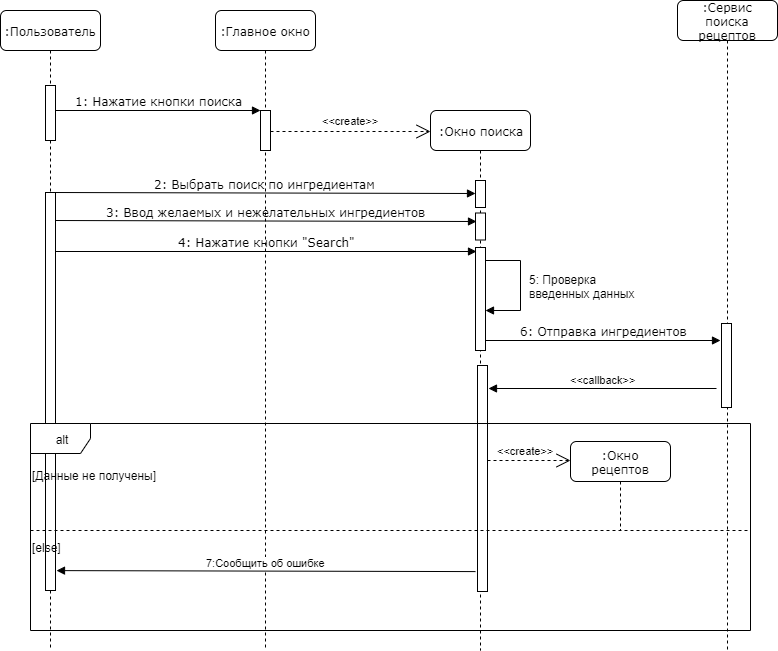

The diagram above was exported from draw.io. Its source (the exported page's mxGraphModel, read from the mxfile embedded in the PNG):
<mxGraphModel dx="1094" dy="419" grid="1" gridSize="10" guides="1" tooltips="1" connect="1" arrows="1" fold="1" page="1" pageScale="1" pageWidth="827" pageHeight="1169" math="0" shadow="0">
  <root>
    <mxCell id="0" />
    <mxCell id="1" parent="0" />
    <mxCell id="z0V-ydj6u0G0KjNfRz_l-1" value=":Главное окно" style="shape=umlLifeline;perimeter=lifelinePerimeter;whiteSpace=wrap;html=1;container=1;collapsible=0;recursiveResize=0;outlineConnect=0;rounded=1;shadow=0;comic=0;labelBackgroundColor=none;strokeColor=#000000;strokeWidth=1;fillColor=#FFFFFF;fontFamily=Verdana;fontSize=12;fontColor=#000000;align=center;" vertex="1" parent="1">
      <mxGeometry x="315" y="80" width="100" height="640" as="geometry" />
    </mxCell>
    <mxCell id="z0V-ydj6u0G0KjNfRz_l-2" value="" style="html=1;points=[];perimeter=orthogonalPerimeter;rounded=0;shadow=0;comic=0;labelBackgroundColor=none;strokeColor=#000000;strokeWidth=1;fillColor=#FFFFFF;fontFamily=Verdana;fontSize=12;fontColor=#000000;align=center;" vertex="1" parent="z0V-ydj6u0G0KjNfRz_l-1">
      <mxGeometry x="45" y="100" width="10" height="40" as="geometry" />
    </mxCell>
    <mxCell id="z0V-ydj6u0G0KjNfRz_l-3" value="&amp;lt;&amp;lt;create&amp;gt;&amp;gt;" style="endArrow=open;endSize=12;dashed=1;html=1;" edge="1" parent="z0V-ydj6u0G0KjNfRz_l-1">
      <mxGeometry y="11" width="160" relative="1" as="geometry">
        <mxPoint x="55" y="121" as="sourcePoint" />
        <mxPoint x="215" y="121" as="targetPoint" />
        <mxPoint as="offset" />
      </mxGeometry>
    </mxCell>
    <mxCell id="z0V-ydj6u0G0KjNfRz_l-4" value=":Окно поиска" style="shape=umlLifeline;perimeter=lifelinePerimeter;whiteSpace=wrap;html=1;container=1;collapsible=0;recursiveResize=0;outlineConnect=0;rounded=1;shadow=0;comic=0;labelBackgroundColor=none;strokeColor=#000000;strokeWidth=1;fillColor=#FFFFFF;fontFamily=Verdana;fontSize=12;fontColor=#000000;align=center;" vertex="1" parent="1">
      <mxGeometry x="530" y="180" width="100" height="540" as="geometry" />
    </mxCell>
    <mxCell id="z0V-ydj6u0G0KjNfRz_l-5" value="" style="html=1;points=[];perimeter=orthogonalPerimeter;rounded=0;shadow=0;comic=0;labelBackgroundColor=none;strokeColor=#000000;strokeWidth=1;fillColor=#FFFFFF;fontFamily=Verdana;fontSize=12;fontColor=#000000;align=center;" vertex="1" parent="z0V-ydj6u0G0KjNfRz_l-4">
      <mxGeometry x="45" y="70" width="10" height="27" as="geometry" />
    </mxCell>
    <mxCell id="z0V-ydj6u0G0KjNfRz_l-6" value="" style="html=1;points=[];perimeter=orthogonalPerimeter;rounded=0;shadow=0;comic=0;labelBackgroundColor=none;strokeColor=#000000;strokeWidth=1;fillColor=#FFFFFF;fontFamily=Verdana;fontSize=12;fontColor=#000000;align=center;" vertex="1" parent="z0V-ydj6u0G0KjNfRz_l-4">
      <mxGeometry x="45" y="102.5" width="10" height="27" as="geometry" />
    </mxCell>
    <mxCell id="z0V-ydj6u0G0KjNfRz_l-7" value="" style="html=1;points=[];perimeter=orthogonalPerimeter;rounded=0;shadow=0;comic=0;labelBackgroundColor=none;strokeColor=#000000;strokeWidth=1;fillColor=#FFFFFF;fontFamily=Verdana;fontSize=12;fontColor=#000000;align=center;" vertex="1" parent="z0V-ydj6u0G0KjNfRz_l-4">
      <mxGeometry x="45" y="137" width="10" height="103" as="geometry" />
    </mxCell>
    <mxCell id="z0V-ydj6u0G0KjNfRz_l-8" value=":Пользователь" style="shape=umlLifeline;perimeter=lifelinePerimeter;whiteSpace=wrap;html=1;container=1;collapsible=0;recursiveResize=0;outlineConnect=0;rounded=1;shadow=0;comic=0;labelBackgroundColor=none;strokeColor=#000000;strokeWidth=1;fillColor=#FFFFFF;fontFamily=Verdana;fontSize=12;fontColor=#000000;align=center;" vertex="1" parent="1">
      <mxGeometry x="100" y="80" width="100" height="640" as="geometry" />
    </mxCell>
    <mxCell id="z0V-ydj6u0G0KjNfRz_l-9" value="" style="html=1;points=[];perimeter=orthogonalPerimeter;rounded=0;shadow=0;comic=0;labelBackgroundColor=none;strokeColor=#000000;strokeWidth=1;fillColor=#FFFFFF;fontFamily=Verdana;fontSize=12;fontColor=#000000;align=center;" vertex="1" parent="z0V-ydj6u0G0KjNfRz_l-8">
      <mxGeometry x="45" y="75" width="10" height="55" as="geometry" />
    </mxCell>
    <mxCell id="z0V-ydj6u0G0KjNfRz_l-10" value="" style="html=1;points=[];perimeter=orthogonalPerimeter;rounded=0;shadow=0;comic=0;labelBackgroundColor=none;strokeColor=#000000;strokeWidth=1;fillColor=#FFFFFF;fontFamily=Verdana;fontSize=12;fontColor=#000000;align=center;" vertex="1" parent="z0V-ydj6u0G0KjNfRz_l-8">
      <mxGeometry x="45" y="182" width="10" height="398" as="geometry" />
    </mxCell>
    <mxCell id="z0V-ydj6u0G0KjNfRz_l-11" value="[else]" style="text;html=1;resizable=0;points=[];autosize=1;align=left;verticalAlign=top;spacingTop=-4;" vertex="1" parent="z0V-ydj6u0G0KjNfRz_l-8">
      <mxGeometry x="30" y="527.5" width="40" height="20" as="geometry" />
    </mxCell>
    <mxCell id="z0V-ydj6u0G0KjNfRz_l-12" value="" style="html=1;verticalAlign=bottom;endArrow=block;labelBackgroundColor=none;fontFamily=Verdana;fontSize=12;" edge="1" parent="1">
      <mxGeometry x="-1" y="-163" relative="1" as="geometry">
        <mxPoint x="620" y="380" as="sourcePoint" />
        <mxPoint x="585" y="380" as="targetPoint" />
        <mxPoint x="160" y="133" as="offset" />
      </mxGeometry>
    </mxCell>
    <mxCell id="z0V-ydj6u0G0KjNfRz_l-13" value="1: Нажатие кнопки поиска" style="html=1;verticalAlign=bottom;endArrow=block;entryX=0;entryY=0;labelBackgroundColor=none;fontFamily=Verdana;fontSize=12;edgeStyle=elbowEdgeStyle;elbow=vertical;" edge="1" parent="1" source="z0V-ydj6u0G0KjNfRz_l-9" target="z0V-ydj6u0G0KjNfRz_l-2">
      <mxGeometry relative="1" as="geometry">
        <mxPoint x="220" y="190" as="sourcePoint" />
      </mxGeometry>
    </mxCell>
    <mxCell id="z0V-ydj6u0G0KjNfRz_l-14" value="6: Отправка ингредиентов" style="html=1;verticalAlign=bottom;endArrow=block;labelBackgroundColor=none;fontFamily=Verdana;fontSize=12;edgeStyle=elbowEdgeStyle;elbow=vertical;" edge="1" parent="1">
      <mxGeometry relative="1" as="geometry">
        <mxPoint x="585" y="410" as="sourcePoint" />
        <mxPoint x="820" y="410" as="targetPoint" />
        <Array as="points" />
      </mxGeometry>
    </mxCell>
    <mxCell id="z0V-ydj6u0G0KjNfRz_l-15" value="2: Выбрать поиск по ингредиентам" style="html=1;verticalAlign=bottom;endArrow=block;labelBackgroundColor=none;fontFamily=Verdana;fontSize=12;exitX=0.8;exitY=-0.018;exitDx=0;exitDy=0;exitPerimeter=0;" edge="1" parent="1">
      <mxGeometry relative="1" as="geometry">
        <mxPoint x="154" y="262.01" as="sourcePoint" />
        <mxPoint x="575" y="263" as="targetPoint" />
      </mxGeometry>
    </mxCell>
    <mxCell id="z0V-ydj6u0G0KjNfRz_l-16" value="" style="endArrow=none;html=1;" edge="1" parent="1">
      <mxGeometry width="50" height="50" relative="1" as="geometry">
        <mxPoint x="620" y="380" as="sourcePoint" />
        <mxPoint x="620" y="330" as="targetPoint" />
      </mxGeometry>
    </mxCell>
    <mxCell id="z0V-ydj6u0G0KjNfRz_l-17" value="" style="endArrow=none;html=1;exitX=1.5;exitY=0.1;exitDx=0;exitDy=0;exitPerimeter=0;" edge="1" parent="1">
      <mxGeometry width="50" height="50" relative="1" as="geometry">
        <mxPoint x="585" y="330" as="sourcePoint" />
        <mxPoint x="620" y="330" as="targetPoint" />
      </mxGeometry>
    </mxCell>
    <mxCell id="z0V-ydj6u0G0KjNfRz_l-18" value="5: Проверка&lt;br&gt;введенных данных" style="text;html=1;resizable=0;points=[];autosize=1;align=left;verticalAlign=top;spacingTop=-4;" vertex="1" parent="1">
      <mxGeometry x="627" y="340" width="120" height="30" as="geometry" />
    </mxCell>
    <mxCell id="z0V-ydj6u0G0KjNfRz_l-19" value="&amp;lt;&amp;lt;create&amp;gt;&amp;gt;" style="endArrow=open;endSize=12;dashed=1;html=1;" edge="1" parent="1">
      <mxGeometry x="-0.0753" y="10" width="160" relative="1" as="geometry">
        <mxPoint x="587" y="530" as="sourcePoint" />
        <mxPoint x="670" y="530" as="targetPoint" />
        <mxPoint as="offset" />
      </mxGeometry>
    </mxCell>
    <mxCell id="z0V-ydj6u0G0KjNfRz_l-20" value="&amp;lt;&amp;lt;callback&amp;gt;&amp;gt;" style="html=1;verticalAlign=bottom;endArrow=block;" edge="1" parent="1">
      <mxGeometry width="80" relative="1" as="geometry">
        <mxPoint x="816" y="458" as="sourcePoint" />
        <mxPoint x="588" y="458" as="targetPoint" />
      </mxGeometry>
    </mxCell>
    <mxCell id="z0V-ydj6u0G0KjNfRz_l-21" value="" style="html=1;points=[];perimeter=orthogonalPerimeter;rounded=0;shadow=0;comic=0;labelBackgroundColor=none;strokeColor=#000000;strokeWidth=1;fillColor=#FFFFFF;fontFamily=Verdana;fontSize=12;fontColor=#000000;align=center;" vertex="1" parent="1">
      <mxGeometry x="577" y="435" width="10" height="226" as="geometry" />
    </mxCell>
    <mxCell id="z0V-ydj6u0G0KjNfRz_l-22" value="" style="endArrow=none;dashed=1;html=1;" edge="1" parent="1">
      <mxGeometry width="50" height="50" relative="1" as="geometry">
        <mxPoint x="130" y="600" as="sourcePoint" />
        <mxPoint x="850" y="600" as="targetPoint" />
      </mxGeometry>
    </mxCell>
    <mxCell id="z0V-ydj6u0G0KjNfRz_l-23" value="[Данные не получены]" style="text;html=1;resizable=0;points=[];autosize=1;align=left;verticalAlign=top;spacingTop=-4;" vertex="1" parent="1">
      <mxGeometry x="130" y="535.5" width="140" height="20" as="geometry" />
    </mxCell>
    <mxCell id="z0V-ydj6u0G0KjNfRz_l-24" value="3: Ввод желаемых и нежелательных ингредиентов" style="html=1;verticalAlign=bottom;endArrow=block;labelBackgroundColor=none;fontFamily=Verdana;fontSize=12;exitX=0.8;exitY=-0.018;exitDx=0;exitDy=0;exitPerimeter=0;" edge="1" parent="1">
      <mxGeometry relative="1" as="geometry">
        <mxPoint x="155" y="290.01" as="sourcePoint" />
        <mxPoint x="576" y="291" as="targetPoint" />
      </mxGeometry>
    </mxCell>
    <mxCell id="z0V-ydj6u0G0KjNfRz_l-25" value="4: Нажатие кнопки &quot;Search&quot;" style="html=1;verticalAlign=bottom;endArrow=block;labelBackgroundColor=none;fontFamily=Verdana;fontSize=12;" edge="1" parent="1">
      <mxGeometry relative="1" as="geometry">
        <mxPoint x="155" y="321" as="sourcePoint" />
        <mxPoint x="576" y="321" as="targetPoint" />
      </mxGeometry>
    </mxCell>
    <mxCell id="z0V-ydj6u0G0KjNfRz_l-26" value=":Сервис поиска рецептов" style="shape=umlLifeline;perimeter=lifelinePerimeter;whiteSpace=wrap;html=1;container=1;collapsible=0;recursiveResize=0;outlineConnect=0;rounded=1;shadow=0;comic=0;labelBackgroundColor=none;strokeColor=#000000;strokeWidth=1;fillColor=#FFFFFF;fontFamily=Verdana;fontSize=12;fontColor=#000000;align=center;" vertex="1" parent="1">
      <mxGeometry x="777" y="70" width="100" height="650" as="geometry" />
    </mxCell>
    <mxCell id="z0V-ydj6u0G0KjNfRz_l-27" value="" style="html=1;points=[];perimeter=orthogonalPerimeter;rounded=0;shadow=0;comic=0;labelBackgroundColor=none;strokeColor=#000000;strokeWidth=1;fillColor=#FFFFFF;fontFamily=Verdana;fontSize=12;fontColor=#000000;align=center;" vertex="1" parent="z0V-ydj6u0G0KjNfRz_l-26">
      <mxGeometry x="44" y="323" width="10" height="84" as="geometry" />
    </mxCell>
    <mxCell id="z0V-ydj6u0G0KjNfRz_l-28" value=":Окно рецептов" style="shape=umlLifeline;perimeter=lifelinePerimeter;whiteSpace=wrap;html=1;container=1;collapsible=0;recursiveResize=0;outlineConnect=0;rounded=1;shadow=0;comic=0;labelBackgroundColor=none;strokeColor=#000000;strokeWidth=1;fillColor=#FFFFFF;fontFamily=Verdana;fontSize=12;fontColor=#000000;align=center;" vertex="1" parent="1">
      <mxGeometry x="670" y="511" width="100" height="89" as="geometry" />
    </mxCell>
    <mxCell id="z0V-ydj6u0G0KjNfRz_l-29" value="7:Сообщить об ошибке" style="html=1;verticalAlign=bottom;endArrow=block;entryX=1.2;entryY=0.95;entryDx=0;entryDy=0;entryPerimeter=0;exitX=-0.1;exitY=0.915;exitDx=0;exitDy=0;exitPerimeter=0;" edge="1" parent="1">
      <mxGeometry width="80" relative="1" as="geometry">
        <mxPoint x="575" y="641.0900000000001" as="sourcePoint" />
        <mxPoint x="156" y="640.0999999999999" as="targetPoint" />
      </mxGeometry>
    </mxCell>
    <mxCell id="z0V-ydj6u0G0KjNfRz_l-30" value="alt" style="shape=umlFrame;whiteSpace=wrap;html=1;" vertex="1" parent="1">
      <mxGeometry x="130" y="493" width="720" height="207" as="geometry" />
    </mxCell>
  </root>
</mxGraphModel>